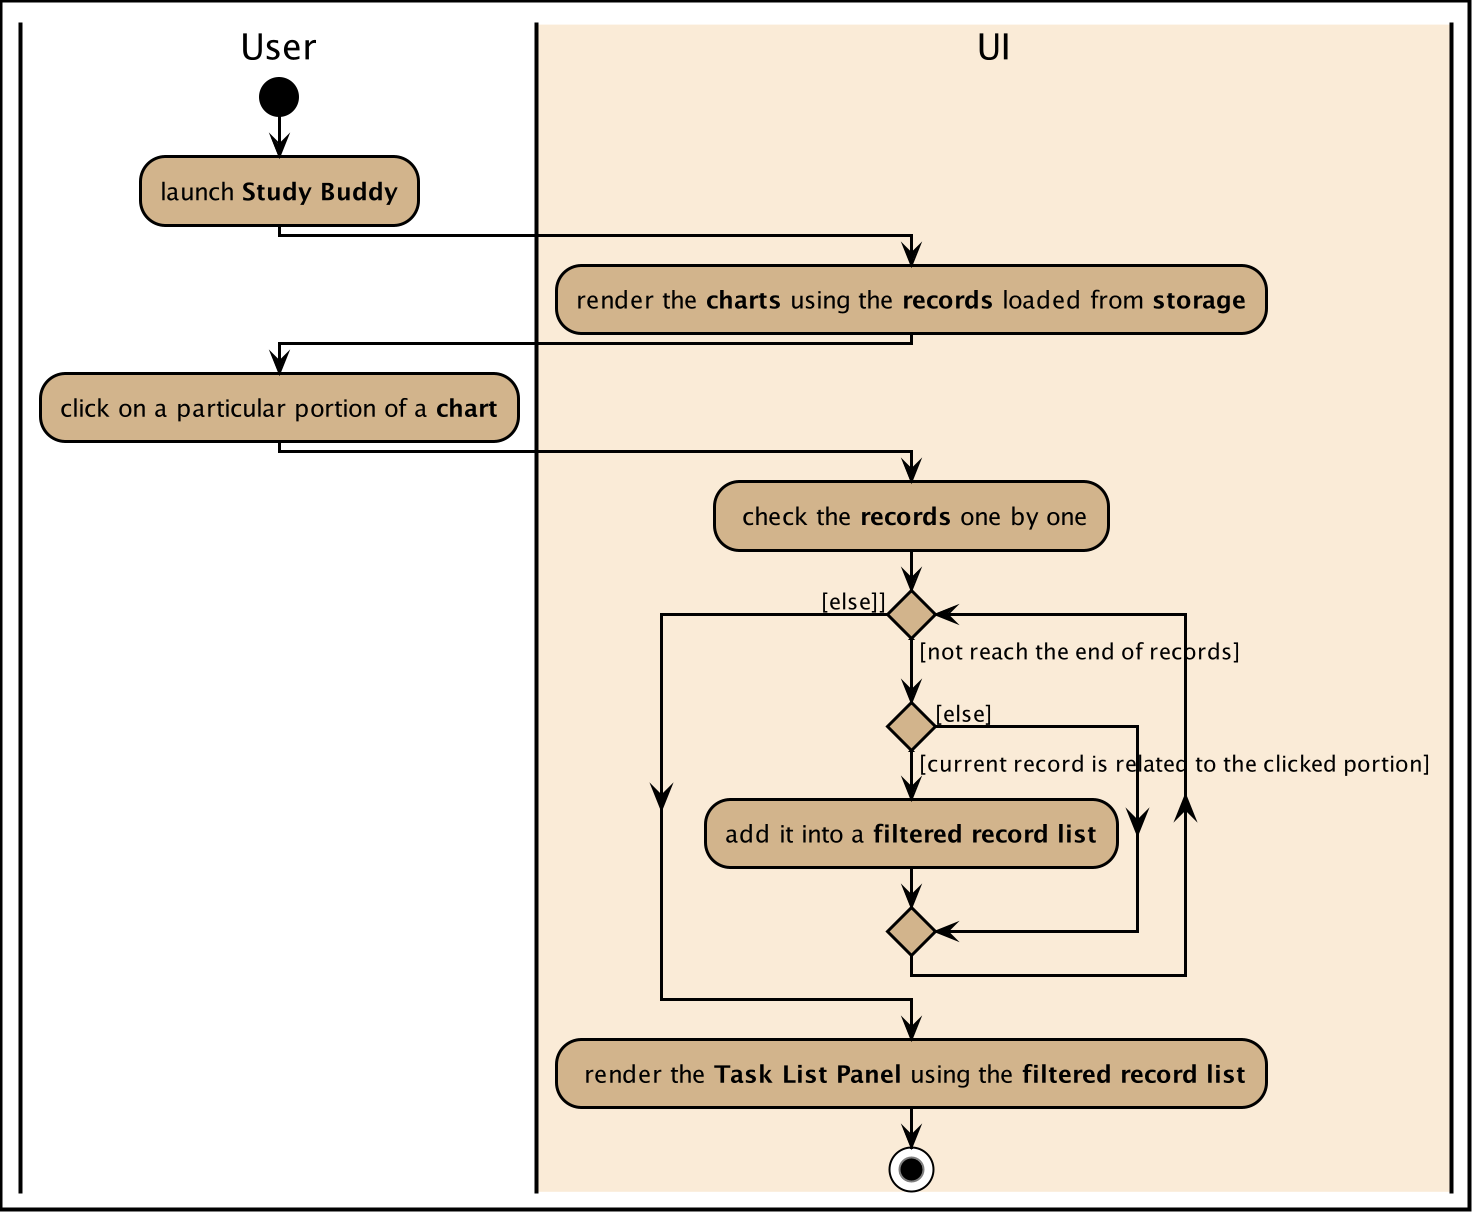

The diagram above was rendered by PlantUML. Its source (embedded in the PNG):
@startuml








skinparam BackgroundColor #FFFFFFF

skinparam Shadowing false

skinparam Class {
    FontColor #000000
    BorderThickness 1
    BorderColor #FFFFFF
    StereotypeFontColor #FFFFFF
    FontName Arial
}

skinparam Actor {
    BorderColor #000000
    Color #000000
    FontName Arial
}

skinparam Sequence {
    MessageAlign center
    BoxFontSize 15
    BoxPadding 0
    BoxFontColor #000000
    FontName Arial
}

skinparam Participant {
    FontColor #000000
    Padding 20
}

skinparam MinClassWidth 50
skinparam ParticipantPadding 10
skinparam Shadowing false
skinparam DefaultTextAlignment center
skinparam packageStyle Rectangle

hide footbox
hide members
hide circle

skinparam DiagramBorderThickness 2
skinparam ActivityBackgroundColor #D2B48C
skinparam ActivityBorderColor #black
skinparam activityDiamondBorderColor #black
skinparam activityDiamondBackgroundColor #D2B48C
skinparam arrowColor #black

|User|
start
:launch <b>Study Buddy</b>;
|#AntiqueWhite|UI|
    :render the <b>charts</b> using the <b>records</b> loaded from <b>storage</b>;
|User|
:click on a particular portion of a <b>chart</b>;
|UI|
: check the <b>records</b> one by one;
while () is ([not reach the end of records])
  if () then ([current record is related to the clicked portion])
      :add it into a <b>filtered record list</b>;
    else ([else])
    endif
endwhile ([else]])
: render the <b>Task List Panel</b> using the <b>filtered record list</b>;
stop

@enduml